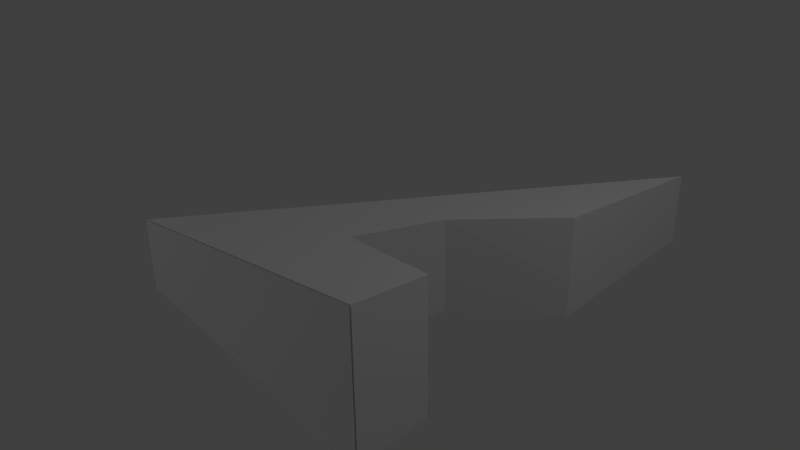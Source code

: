 # Source: right_tri_harder.blend  (saved by Blender 2.78.0; exported with 4.5.12 LTS)
import bpy
from mathutils import Matrix  # noqa: F401  (used for matrix-valued properties, if any)

bpy.ops.wm.read_factory_settings(use_empty=True)
scene = bpy.context.scene
scene.name = 'Scene'

# ---- collections
col_collection_1 = bpy.data.collections.new('Collection 1'); scene.collection.children.link(col_collection_1)

# ---- materials (node trees are filled in below, after node groups)
mat_attachment = bpy.data.materials.new('attachment')
mat_attachment.alpha_threshold = 0.0
mat_attachment.use_transparent_shadow = False
mat_attachment.roughness = 0.5
mat_attachment.line_color = (0.0, 0.0, 0.0, 1.0)
mat_right_tri = bpy.data.materials.new('right_tri')
mat_right_tri.alpha_threshold = 0.0
mat_right_tri.use_transparent_shadow = False
mat_right_tri.roughness = 0.5

# ---- material node trees

# ---- world
world_world = bpy.data.worlds.new('World'); scene.world = world_world
world_world.color = (0.05088, 0.05088, 0.05088)
world_world.use_sun_shadow = False
world_world.sun_shadow_jitter_overblur = 0.0
world_world.cycles.sampling_method = 'NONE'
world_world.cycles.sample_map_resolution = 256

# ---- cameras
cam_camera = bpy.data.cameras.new('Camera')
cam_camera.clip_end = 100.0
cam_camera.lens = 35.0
cam_camera.sensor_width = 32.0
cam_camera.sensor_height = 18.0
cam_camera.ortho_scale = 7.314
cam_camera.dof.focus_distance = 0.0
cam_camera.dof.aperture_fstop = 128.0

# ---- lights
light_point_001 = bpy.data.lights.new('Point.001', 'POINT')
light_point_001.transmission_factor = 0.0
light_point_001.energy = 100.0
light_point_001.shadow_buffer_clip_start = 0.5
light_point_001.shadow_soft_size = 0.1
light_point_001.shadow_maximum_resolution = 0.006
light_point_001.use_absolute_resolution = True
light_point = bpy.data.lights.new('Point', 'POINT')
light_point.transmission_factor = 0.0
light_point.energy = 100.0
light_point.shadow_buffer_clip_start = 0.5
light_point.shadow_soft_size = 0.1
light_point.shadow_maximum_resolution = 0.006
light_point.use_absolute_resolution = True
light_lamp = bpy.data.lights.new('Lamp', 'POINT')
light_lamp.transmission_factor = 0.0
light_lamp.cutoff_distance = 30.0
light_lamp.energy = 100.0
light_lamp.shadow_buffer_clip_start = 1.001
light_lamp.shadow_soft_size = 0.1
light_lamp.shadow_maximum_resolution = 0.006
light_lamp.use_absolute_resolution = True
light_lamp.cycles.use_multiple_importance_sampling = False

# ---- meshes
me_cube_045 = bpy.data.meshes.new('Cube.045')
me_cube_045.from_pydata([(1.0, -2.526, -1.827), (1.0, -2.526, 1.827), (0.25, -2.45, 1.413), (0.25, -2.45, -1.413)], [], [(3, 2, 1, 0)])
_uv = me_cube_045.uv_layers.new(name='UVMap')
_uv.uv.foreach_set('vector', [0.0, 0.0, 0.0, 0.0, 0.7388, 0.2071, 0.3694, 0.2071])
me_cube_045.materials.append(mat_attachment)
me_cube_045.use_remesh_preserve_volume = False
me_cube_045.use_remesh_preserve_attributes = False
me_cube_045.use_mirror_vertex_groups = False
me_cube_045.update()
me_cube_044 = bpy.data.meshes.new('Cube.044')
me_cube_044.from_pydata([(0.2553, -2.451, 1.413), (0.2553, -2.451, -1.413), (0.4428, -2.057, 1.31), (0.4428, -2.057, -1.31)], [], [(1, 3, 2, 0)])
_uv = me_cube_044.uv_layers.new(name='UVMap')
_uv.uv.foreach_set('vector', [0.0, 0.0, 0.0, 0.0, 0.0, 0.0, 0.0, 0.0])
me_cube_044.materials.append(mat_attachment)
me_cube_044.use_remesh_preserve_volume = False
me_cube_044.use_remesh_preserve_attributes = False
me_cube_044.use_mirror_vertex_groups = False
me_cube_044.update()
me_cube_043 = bpy.data.meshes.new('Cube.043')
me_cube_043.from_pydata([(1.004, -1.703, -1.413), (1.004, -1.703, 1.413), (0.4411, -2.059, -1.31), (0.4411, -2.059, 1.31)], [], [(0, 1, 3, 2)])
_uv = me_cube_043.uv_layers.new(name='UVMap')
_uv.uv.foreach_set('vector', [0.0, 0.0, 0.0, 0.0, 0.0, 0.0, 0.0, 0.0])
me_cube_043.materials.append(mat_attachment)
me_cube_043.use_remesh_preserve_volume = False
me_cube_043.use_remesh_preserve_attributes = False
me_cube_043.use_mirror_vertex_groups = False
me_cube_043.update()
me_cube_007 = bpy.data.meshes.new('Cube.007')
me_cube_007.from_pydata([(1.0, -2.881, -2.0), (-1.0, -2.881, -1.0), (1.0, -2.881, 2.0), (-1.0, -2.881, 1.0)], [], [(2, 3, 1, 0)])
_uv = me_cube_007.uv_layers.new(name='UVMap')
_uv.uv.foreach_set('vector', [1.0, 4.172e-07, 1.0, 1.0, 1.49e-07, 1.0, 0.0, 0.0])
me_cube_007.materials.append(mat_attachment)
me_cube_007.use_remesh_preserve_volume = False
me_cube_007.use_remesh_preserve_attributes = False
me_cube_007.use_mirror_vertex_groups = False
me_cube_007.update()
me_cube_004 = bpy.data.meshes.new('Cube.004')
me_cube_004.from_pydata([(1.0, -0.8744, -1.0), (1.0, -2.874, -2.0), (-1.0, -2.874, -1.0), (1.0, -0.8744, 1.0), (1.0, -2.874, 2.0), (-1.0, -2.874, 1.0), (1.0, -2.527, -1.827), (1.0, -2.527, 1.827), (1.0, -1.701, 1.413), (1.0, -1.701, -1.413), (-0.5, -2.374, 1.0), (-0.5, -2.374, -1.0), (0.25, -2.451, 1.413), (0.25, -2.451, -1.413), (0.4375, -2.057, 1.31), (0.4375, -2.057, -1.31)], [], [(8, 3, 14), (12, 3, 10), (7, 4, 1, 6), (4, 5, 2, 1), (4, 7, 10, 5), (0, 3, 8, 9), (9, 8, 14, 15), (13, 15, 14, 12), (13, 12, 7, 6), (9, 15, 0), (13, 11, 0), (1, 2, 11, 6), (3, 0, 2, 5)])
_uv = me_cube_004.uv_layers.new(name='UVMap')
_uv.uv.foreach_set('vector', [0.06974, 0.8187, 0.1395, 0.6792, 0.1395, 0.9077, 0.7352, 0.6396, 0.8532, 0.3602, 0.8532, 0.7204, 0.9097, 0.6498, 0.8532, 0.6792, 0.8532, 0.0, 0.9097, 0.02946, 0.3166, 0.6792, 0.0, 0.5094, 0.0, 0.1698, 0.3166, 0.0, 1.0, 0.3797, 0.9374, 0.3665, 0.9097, 0.07594, 1.0, 0.0, 0.4513, 0.4098, 0.4513, 0.7494, 0.3166, 0.8196, 0.3166, 0.3396, 0.5567, 0.3396, 0.5567, 0.8196, 0.4513, 0.802, 0.4513, 0.3572, 0.9785, 0.8597, 0.9097, 0.8421, 0.9097, 0.3972, 0.9785, 0.3797, 0.7352, 0.07017, 0.7352, 0.5501, 0.611, 0.6203, 0.611, 0.0, 0.0, 0.7682, 0.06974, 0.6792, 0.06974, 0.9077, 0.7352, 0.08087, 0.8532, 0.0, 0.8532, 0.3602, 0.7012, 0.6203, 0.7012, 1.0, 0.611, 0.9241, 0.6386, 0.6335, 0.3166, 0.3396, 0.3166, 0.0, 0.611, 2.024e-08, 0.611, 0.3396])
me_cube_004.materials.append(mat_right_tri)
me_cube_004.use_remesh_preserve_volume = False
me_cube_004.use_remesh_preserve_attributes = False
me_cube_004.use_mirror_vertex_groups = False
me_cube_004.update()

# ---- objects
ob_right_tri_right_tri_chunk_side_attach = bpy.data.objects.new('right_tri_right_tri_chunk_side_attach', me_cube_045)
ob_right_tri_right_tri_chunk_back_attach = bpy.data.objects.new('right_tri_right_tri_chunk_back_attach', me_cube_044)
ob_right_tri_right_tri_chunk_angle_attach = bpy.data.objects.new('right_tri_right_tri_chunk_angle_attach', me_cube_043)
ob_point_001 = bpy.data.objects.new('Point.001', light_point_001)
ob_point = bpy.data.objects.new('Point', light_point)
ob_right_tri_ring_small_part_attach = bpy.data.objects.new('right_tri_ring_small_part_attach', me_cube_007)
ob_right_tri = bpy.data.objects.new('right_tri', me_cube_004)
ob_lamp = bpy.data.objects.new('Lamp', light_lamp)
ob_camera = bpy.data.objects.new('Camera', cam_camera)

# ---- transforms, parenting, visibility, modifiers, constraints
ob_right_tri_right_tri_chunk_side_attach.location = (0.0, 6.58, 0.0)
ob_right_tri_right_tri_chunk_side_attach.scale = (2.0, 3.0, 0.5)
ob_right_tri_right_tri_chunk_side_attach.lock_rotations_4d = False
ob_right_tri_right_tri_chunk_side_attach.empty_display_type = 'ARROWS'
ob_right_tri_right_tri_chunk_side_attach.lineart.crease_threshold = 0.0
ob_right_tri_right_tri_chunk_back_attach.location = (0.0, 6.58, 0.0)
ob_right_tri_right_tri_chunk_back_attach.scale = (2.0, 3.0, 0.5)
ob_right_tri_right_tri_chunk_back_attach.lock_rotations_4d = False
ob_right_tri_right_tri_chunk_back_attach.empty_display_type = 'ARROWS'
ob_right_tri_right_tri_chunk_back_attach.lineart.crease_threshold = 0.0
ob_right_tri_right_tri_chunk_angle_attach.location = (0.0, 6.58, 0.0)
ob_right_tri_right_tri_chunk_angle_attach.scale = (2.0, 3.0, 0.5)
ob_right_tri_right_tri_chunk_angle_attach.lock_rotations_4d = False
ob_right_tri_right_tri_chunk_angle_attach.empty_display_type = 'ARROWS'
ob_right_tri_right_tri_chunk_angle_attach.lineart.crease_threshold = 0.0
ob_point_001.location = (6.176, 1.64, 5.711)
ob_point_001.lineart.crease_threshold = 0.0
ob_point.location = (-5.278, -9.26, 4.176)
ob_point.lineart.crease_threshold = 0.0
ob_right_tri_ring_small_part_attach.location = (0.0, 6.58, 0.0)
ob_right_tri_ring_small_part_attach.scale = (2.0, 3.0, 0.5)
ob_right_tri_ring_small_part_attach.lock_rotations_4d = False
ob_right_tri_ring_small_part_attach.empty_display_type = 'ARROWS'
ob_right_tri_ring_small_part_attach.lineart.crease_threshold = 0.0
ob_right_tri.location = (0.0, 6.58, 0.0)
ob_right_tri.scale = (2.0, 3.0, 0.5)
ob_right_tri.lock_rotations_4d = False
ob_right_tri.empty_display_type = 'ARROWS'
ob_right_tri.lineart.crease_threshold = 0.0
ob_lamp.location = (-1.868, 5.758, 10.53)
ob_lamp.rotation_euler = (0.6503, 0.05522, 1.866)
ob_lamp.lock_rotations_4d = False
ob_lamp.empty_display_type = 'ARROWS'
ob_lamp.color = (0.0, 0.0, 0.0, 0.0)
ob_lamp.lineart.crease_threshold = 0.0
ob_camera.location = (7.481, -6.508, 5.344)
ob_camera.rotation_euler = (1.109, 0.01082, 0.8149)
ob_camera.lock_rotations_4d = False
ob_camera.empty_display_type = 'ARROWS'
ob_camera.color = (0.0, 0.0, 0.0, 0.0)
ob_camera.hide_select = True
ob_camera.display_type = 'WIRE'
ob_camera.lineart.crease_threshold = 0.0

# ---- collection membership
col_collection_1.objects.link(ob_right_tri_right_tri_chunk_side_attach)
col_collection_1.objects.link(ob_right_tri_right_tri_chunk_back_attach)
col_collection_1.objects.link(ob_right_tri_right_tri_chunk_angle_attach)
col_collection_1.objects.link(ob_point_001)
col_collection_1.objects.link(ob_point)
col_collection_1.objects.link(ob_right_tri_ring_small_part_attach)
col_collection_1.objects.link(ob_right_tri)
col_collection_1.objects.link(ob_lamp)
col_collection_1.objects.link(ob_camera)

# ---- scene / render settings (as saved in the file)
scene.camera = ob_camera
scene.frame_start = 1; scene.frame_end = 250; scene.frame_set(1)
scene.render.engine = 'BLENDER_EEVEE_NEXT'
scene.render.resolution_percentage = 50
scene.render.dither_intensity = 0.0
scene.cycles.use_denoising = False
scene.cycles.samples = 10
scene.cycles.sampling_pattern = 'TABULATED_SOBOL'
scene.cycles.light_sampling_threshold = 0.0
scene.cycles.use_adaptive_sampling = False
scene.cycles.use_light_tree = False
scene.cycles.blur_glossy = 0.0
scene.cycles.pixel_filter_type = 'GAUSSIAN'
scene.cycles.sample_clamp_indirect = 0.0
scene.view_settings.view_transform = 'Standard'
bpy.context.view_layer.update()
